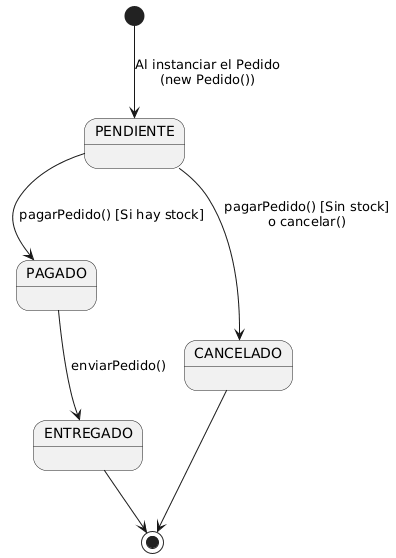

The diagram above was rendered by PlantUML. Its source (embedded in the PNG):
@startuml
[*] --> PENDIENTE : Al instanciar el Pedido\n(new Pedido())

PENDIENTE --> PAGADO : pagarPedido() [Si hay stock]
PENDIENTE --> CANCELADO : pagarPedido() [Sin stock]\no cancelar()

PAGADO --> ENTREGADO : enviarPedido()

ENTREGADO --> [*]
CANCELADO --> [*]
@endum